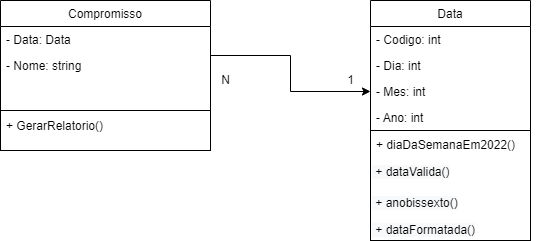

The diagram above was exported from draw.io. Its source (the exported page's mxGraphModel, read from the mxfile embedded in the PNG):
<mxGraphModel dx="1422" dy="794" grid="1" gridSize="10" guides="1" tooltips="1" connect="1" arrows="1" fold="1" page="1" pageScale="1" pageWidth="827" pageHeight="1169" math="0" shadow="0">
  <root>
    <mxCell id="WIyWlLk6GJQsqaUBKTNV-0" />
    <mxCell id="WIyWlLk6GJQsqaUBKTNV-1" parent="WIyWlLk6GJQsqaUBKTNV-0" />
    <mxCell id="vHoJk-ldjhZpUdMh5rbG-41" style="edgeStyle=orthogonalEdgeStyle;rounded=0;orthogonalLoop=1;jettySize=auto;html=1;entryX=0;entryY=0.5;entryDx=0;entryDy=0;" parent="WIyWlLk6GJQsqaUBKTNV-1" source="zkfFHV4jXpPFQw0GAbJ--6" edge="1">
      <mxGeometry relative="1" as="geometry">
        <mxPoint x="490" y="451" as="targetPoint" />
      </mxGeometry>
    </mxCell>
    <mxCell id="zkfFHV4jXpPFQw0GAbJ--6" value="Compromisso" style="swimlane;fontStyle=0;align=center;verticalAlign=top;childLayout=stackLayout;horizontal=1;startSize=26;horizontalStack=0;resizeParent=1;resizeLast=0;collapsible=1;marginBottom=0;rounded=0;shadow=0;strokeWidth=1;" parent="WIyWlLk6GJQsqaUBKTNV-1" vertex="1">
      <mxGeometry x="120" y="360" width="210" height="110" as="geometry">
        <mxRectangle x="130" y="380" width="160" height="26" as="alternateBounds" />
      </mxGeometry>
    </mxCell>
    <mxCell id="zkfFHV4jXpPFQw0GAbJ--7" value="- Data: Data" style="text;align=left;verticalAlign=top;spacingLeft=4;spacingRight=4;overflow=hidden;rotatable=0;points=[[0,0.5],[1,0.5]];portConstraint=eastwest;" parent="zkfFHV4jXpPFQw0GAbJ--6" vertex="1">
      <mxGeometry y="26" width="210" height="26" as="geometry" />
    </mxCell>
    <mxCell id="vHoJk-ldjhZpUdMh5rbG-32" value="- Nome: string" style="text;align=left;verticalAlign=top;spacingLeft=4;spacingRight=4;overflow=hidden;rotatable=0;points=[[0,0.5],[1,0.5]];portConstraint=eastwest;rounded=0;shadow=0;html=0;" parent="zkfFHV4jXpPFQw0GAbJ--6" vertex="1">
      <mxGeometry y="52" width="210" height="26" as="geometry" />
    </mxCell>
    <mxCell id="vHoJk-ldjhZpUdMh5rbG-33" value="Data" style="swimlane;fontStyle=0;align=center;verticalAlign=top;childLayout=stackLayout;horizontal=1;startSize=26;horizontalStack=0;resizeParent=1;resizeLast=0;collapsible=1;marginBottom=0;rounded=0;shadow=0;strokeWidth=1;" parent="WIyWlLk6GJQsqaUBKTNV-1" vertex="1">
      <mxGeometry x="490" y="360" width="160" height="130" as="geometry">
        <mxRectangle x="130" y="380" width="160" height="26" as="alternateBounds" />
      </mxGeometry>
    </mxCell>
    <mxCell id="vHoJk-ldjhZpUdMh5rbG-34" value="- Codigo: int" style="text;align=left;verticalAlign=top;spacingLeft=4;spacingRight=4;overflow=hidden;rotatable=0;points=[[0,0.5],[1,0.5]];portConstraint=eastwest;" parent="vHoJk-ldjhZpUdMh5rbG-33" vertex="1">
      <mxGeometry y="26" width="160" height="26" as="geometry" />
    </mxCell>
    <mxCell id="vHoJk-ldjhZpUdMh5rbG-37" value="- Dia: int" style="text;align=left;verticalAlign=top;spacingLeft=4;spacingRight=4;overflow=hidden;rotatable=0;points=[[0,0.5],[1,0.5]];portConstraint=eastwest;rounded=0;shadow=0;html=0;" parent="vHoJk-ldjhZpUdMh5rbG-33" vertex="1">
      <mxGeometry y="52" width="160" height="26" as="geometry" />
    </mxCell>
    <mxCell id="vHoJk-ldjhZpUdMh5rbG-38" value="- Mes: int" style="text;align=left;verticalAlign=top;spacingLeft=4;spacingRight=4;overflow=hidden;rotatable=0;points=[[0,0.5],[1,0.5]];portConstraint=eastwest;rounded=0;shadow=0;html=0;" parent="vHoJk-ldjhZpUdMh5rbG-33" vertex="1">
      <mxGeometry y="78" width="160" height="26" as="geometry" />
    </mxCell>
    <mxCell id="vHoJk-ldjhZpUdMh5rbG-39" value="- Ano: int" style="text;align=left;verticalAlign=top;spacingLeft=4;spacingRight=4;overflow=hidden;rotatable=0;points=[[0,0.5],[1,0.5]];portConstraint=eastwest;rounded=0;shadow=0;html=0;" parent="vHoJk-ldjhZpUdMh5rbG-33" vertex="1">
      <mxGeometry y="104" width="160" height="26" as="geometry" />
    </mxCell>
    <mxCell id="vHoJk-ldjhZpUdMh5rbG-42" value="N" style="text;html=1;align=center;verticalAlign=middle;resizable=0;points=[];autosize=1;strokeColor=none;fillColor=none;" parent="WIyWlLk6GJQsqaUBKTNV-1" vertex="1">
      <mxGeometry x="330" y="425" width="30" height="30" as="geometry" />
    </mxCell>
    <mxCell id="vHoJk-ldjhZpUdMh5rbG-43" value="1" style="text;html=1;align=center;verticalAlign=middle;resizable=0;points=[];autosize=1;strokeColor=none;fillColor=none;" parent="WIyWlLk6GJQsqaUBKTNV-1" vertex="1">
      <mxGeometry x="455" y="425" width="30" height="30" as="geometry" />
    </mxCell>
    <mxCell id="vHoJk-ldjhZpUdMh5rbG-44" value="" style="rounded=0;whiteSpace=wrap;html=1;" parent="WIyWlLk6GJQsqaUBKTNV-1" vertex="1">
      <mxGeometry x="120" y="470" width="210" height="40" as="geometry" />
    </mxCell>
    <mxCell id="vHoJk-ldjhZpUdMh5rbG-45" value="" style="rounded=0;whiteSpace=wrap;html=1;" parent="WIyWlLk6GJQsqaUBKTNV-1" vertex="1">
      <mxGeometry x="490" y="490" width="160" height="110" as="geometry" />
    </mxCell>
    <mxCell id="vHoJk-ldjhZpUdMh5rbG-47" value="+ GerarRelatorio()" style="text;align=left;verticalAlign=top;spacingLeft=4;spacingRight=4;overflow=hidden;rotatable=0;points=[[0,0.5],[1,0.5]];portConstraint=eastwest;rounded=0;shadow=0;html=0;" parent="WIyWlLk6GJQsqaUBKTNV-1" vertex="1">
      <mxGeometry x="120" y="472" width="190" height="26" as="geometry" />
    </mxCell>
    <mxCell id="ZLNsH3FIdhA0rTKe73G7-0" value="&lt;span style=&quot;color: rgb(0, 0, 0); font-family: Helvetica; font-size: 12px; font-style: normal; font-variant-ligatures: normal; font-variant-caps: normal; font-weight: 400; letter-spacing: normal; orphans: 2; text-align: left; text-indent: 0px; text-transform: none; widows: 2; word-spacing: 0px; -webkit-text-stroke-width: 0px; background-color: rgb(248, 249, 250); text-decoration-thickness: initial; text-decoration-style: initial; text-decoration-color: initial; float: none; display: inline !important;&quot;&gt;&amp;nbsp;+ anobissexto()&lt;/span&gt;" style="text;whiteSpace=wrap;html=1;" parent="WIyWlLk6GJQsqaUBKTNV-1" vertex="1">
      <mxGeometry x="490" y="549" width="170" height="23" as="geometry" />
    </mxCell>
    <mxCell id="ZLNsH3FIdhA0rTKe73G7-1" value="&lt;span style=&quot;color: rgb(0, 0, 0); font-family: Helvetica; font-size: 12px; font-style: normal; font-variant-ligatures: normal; font-variant-caps: normal; font-weight: 400; letter-spacing: normal; orphans: 2; text-align: left; text-indent: 0px; text-transform: none; widows: 2; word-spacing: 0px; -webkit-text-stroke-width: 0px; background-color: rgb(248, 249, 250); text-decoration-thickness: initial; text-decoration-style: initial; text-decoration-color: initial; float: none; display: inline !important;&quot;&gt;&amp;nbsp;+ dataValida()&lt;/span&gt;" style="text;whiteSpace=wrap;html=1;" parent="WIyWlLk6GJQsqaUBKTNV-1" vertex="1">
      <mxGeometry x="490" y="518" width="170" height="40" as="geometry" />
    </mxCell>
    <mxCell id="ZLNsH3FIdhA0rTKe73G7-2" value="&lt;span style=&quot;color: rgb(0, 0, 0); font-family: Helvetica; font-size: 12px; font-style: normal; font-variant-ligatures: normal; font-variant-caps: normal; font-weight: 400; letter-spacing: normal; orphans: 2; text-align: left; text-indent: 0px; text-transform: none; widows: 2; word-spacing: 0px; -webkit-text-stroke-width: 0px; background-color: rgb(248, 249, 250); text-decoration-thickness: initial; text-decoration-style: initial; text-decoration-color: initial; float: none; display: inline !important;&quot;&gt;&amp;nbsp;+ dataFormatada()&lt;/span&gt;" style="text;whiteSpace=wrap;html=1;" parent="WIyWlLk6GJQsqaUBKTNV-1" vertex="1">
      <mxGeometry x="490" y="576" width="170" height="23" as="geometry" />
    </mxCell>
    <mxCell id="bar6MXzWtjGm7u_tiUb6-0" value="+ diaDaSemanaEm2022()" style="text;align=left;verticalAlign=top;spacingLeft=4;spacingRight=4;overflow=hidden;rotatable=0;points=[[0,0.5],[1,0.5]];portConstraint=eastwest;rounded=0;shadow=0;html=0;" vertex="1" parent="WIyWlLk6GJQsqaUBKTNV-1">
      <mxGeometry x="490" y="491" width="160" height="26" as="geometry" />
    </mxCell>
  </root>
</mxGraphModel>